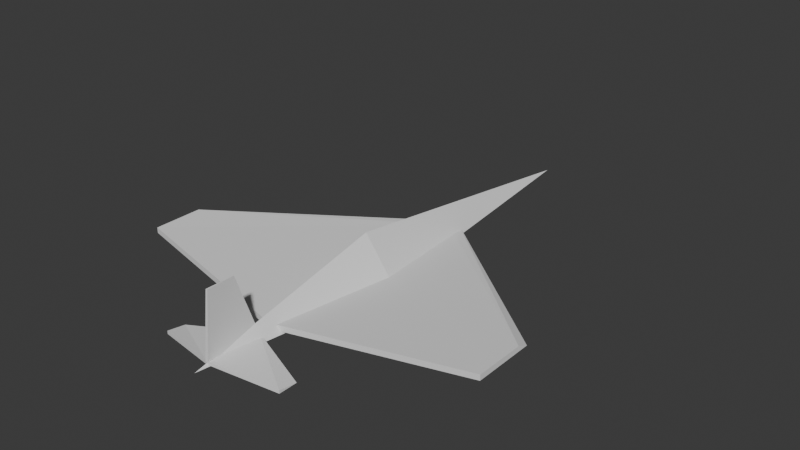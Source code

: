 # Source: large_drone.blend  (saved by Blender 5.2.44; exported with 4.5.12 LTS)
import bpy
from mathutils import Matrix  # noqa: F401  (used for matrix-valued properties, if any)

bpy.ops.wm.read_factory_settings(use_empty=True)
scene = bpy.context.scene
scene.name = 'Scene'

# ---- collections
col_collection = bpy.data.collections.new('Collection'); scene.collection.children.link(col_collection)

# ---- world
world_world = bpy.data.worlds.new('World'); scene.world = world_world
world_world.use_nodes = True; world_world.node_tree.nodes.clear()
_N = world_world.node_tree.nodes; _L = world_world.node_tree.links
n0 = _N.new('ShaderNodeOutputWorld'); n0.name = 'World Output'; n0.location = (200, 100)
n1 = _N.new('ShaderNodeBackground'); n1.name = 'Background'; n1.location = (-200, 100)
n1.inputs[0].default_value = (0.05088, 0.05088, 0.05088, 1.0)
_L.new(n1.outputs[0], n0.inputs[0])
n0.is_active_output = True
world_world.color = (0.05088, 0.05088, 0.05088)
world_world.sun_shadow_jitter_overblur = 0.0

# ---- meshes
me_cube_001 = bpy.data.meshes.new('Cube.001')
me_cube_001.from_pydata([(-2.086e-07, -3.9, -0.4805), (-2.086e-07, 4.1, -0.4805), (1.05, -3.461, -0.5495), (1.05, -3.161, -0.5495), (-1.05, -3.461, -0.5495), (-1.05, -3.161, -0.5495), (-1.341e-07, -3.691, -0.4595), (1.05, -3.461, -0.4995), (-1.05, -3.461, -0.4995), (-2.086e-07, -0.65, 0.1995), (0.5, -0.65, -0.4805), (-0.5, -0.65, -0.4805), (-0.025, -3.691, -0.4205), (-1.341e-07, -2.79, -0.4155), (-0.015, -3.59, 0.5896), (-1.341e-07, -3.14, 0.5896), (0.015, -3.59, 0.5896), (0.025, -3.691, -0.4205), (-1.341e-07, -3.69, -0.4155)], [], [(11, 9, 1), (10, 9, 0), (11, 1, 10), (6, 4, 5, 13), (2, 6, 13, 3), (7, 3, 13, 18), (6, 2, 7, 18), (18, 13, 5, 8), (6, 18, 8, 4), (5, 4, 8), (2, 3, 7), (0, 11, 10), (0, 9, 11), (1, 9, 10), (12, 14, 15, 13), (17, 13, 15, 16), (14, 12, 17, 16), (15, 14, 16)])
_uv = me_cube_001.uv_layers.new(name='UVMap')
_uv.uv.foreach_set('vector', [0.375, 0.3961, 0.625, 0.3961, 0.625, 0.6023, 0.375, 0.8539, 0.625, 0.8539, 0.625, 1.0, 0.2711, 0.5, 0.625, 0.75, 0.2711, 0.75, 0.0, 0.5, 0.0, 1.0, 1.0, 1.0, 1.467, 0.5, 0.0, 0.0, 0.0, 0.5, 1.467, 0.5, 1.0, 0.0, 0.0, 0.0, 1.0, 0.0, 1.467, 0.5, 0.0, 0.0, 0.0, 0.5, 0.0, 0.0, 0.0, 0.0, 0.0, 0.0, 0.0, 0.0, 1.467, 0.5, 1.0, 1.0, 0.0, 1.0, 0.0, 0.5, 0.0, 0.0, 0.0, 1.0, 0.0, 1.0, 1.0, 1.0, 0.0, 1.0, 0.0, 1.0, 0.0, 0.0, 1.0, 0.0, 0.0, 0.0, 0.1239, 0.5005, 0.2711, 0.5, 0.2711, 0.75, 0.625, 0.25, 0.6892, 0.3958, 0.4102, 0.3959, 0.625, 0.75, 0.625, 0.8539, 0.375, 0.8539, 0.0, 0.1987, 0.0, 1.0, 1.0, 1.0, 1.548, 0.1977, 0.0, 0.1987, 1.548, 0.1977, 1.0, 1.0, 0.0, 1.0, 0.0, 1.0, 0.0, 0.1987, 0.0, 0.1987, 0.0, 1.0, 1.0, 1.0, 0.0, 1.0, 0.0, 1.0])
me_cube_001.update()
me_cube_002 = bpy.data.meshes.new('Cube.002')
me_cube_002.from_pydata([(3.0, -2.0, -0.27), (3.0, -1.0, -0.27), (0.0, -2.6, -0.46), (0.0, 1.5, -0.46), (0.0, -2.6, -0.37), (3.0, -2.0, -0.18), (3.0, -1.19, -0.1861), (0.0, 1.295, -0.4449)], [], [(0, 2, 3, 1), (6, 1, 3, 7), (2, 0, 5, 4), (0, 1, 6, 5), (5, 6, 7, 4)])
_uv = me_cube_002.uv_layers.new(name='UVMap')
_uv.uv.foreach_set('vector', [0.0, 0.0, 0.0, 0.5, 1.0, 0.5, 1.0, 0.0, 0.803, 0.0, 1.0, 0.0, 1.0, 0.5, 0.803, 0.5, 0.0, 0.5, 0.0, 0.0, 0.0, 0.0, 0.0, 0.5, 0.0, 0.0, 1.0, 0.0, 0.803, 0.0, 0.0, 0.0, 0.0, 0.0, 0.803, 0.0, 0.803, 0.5, 0.0, 0.5])
me_cube_002.update()

# ---- objects
ob_cube = bpy.data.objects.new('Cube', me_cube_001)
ob_cube_001 = bpy.data.objects.new('Cube.001', me_cube_002)

# ---- transforms, parenting, visibility, modifiers, constraints
ob_cube.location = (0.0, 0.0, 0.0)
ob_cube_001.location = (0.0, 0.0, 0.0)
_m = ob_cube_001.modifiers.new('Mirror', 'MIRROR')

# ---- collection membership
col_collection.objects.link(ob_cube)
col_collection.objects.link(ob_cube_001)

# ---- scene / render settings (as saved in the file)
scene.frame_start = 1; scene.frame_end = 250; scene.frame_set(1)
scene.render.engine = 'BLENDER_EEVEE_NEXT'
scene.render.bake_bias = 0.0
scene.render.bake_samples = 0
scene.render.compositor_device = 'GPU'
scene.eevee.use_volume_custom_range = False
scene.eevee.fast_gi_thickness_near = 0.1
scene.eevee.fast_gi_thickness_far = 0.0
scene.eevee.ray_tracing_options.screen_trace_thickness = 0.1
bpy.context.view_layer.update()

# ---- added for rendering (the .blend has no active camera and no usable light): camera, sun
cam_auto = bpy.data.cameras.new('AutoCamera')
cam_auto.lens = 50.0
cam_auto.sensor_width = 36.0
cam_auto.clip_end = 1000.0
ob_auto_camera = bpy.data.objects.new('AutoCamera', cam_auto)
scene.collection.objects.link(ob_auto_camera)
ob_auto_camera.location = (9.31207, -11.0745, 7.4697)
ob_auto_camera.rotation_euler = (1.09748, -7.21219e-08, 0.694738)
scene.camera = ob_auto_camera
light_auto_sun = bpy.data.lights.new('AutoSun', 'SUN')
light_auto_sun.energy = 3.0
light_auto_sun.angle = 0.0523599
ob_auto_sun = bpy.data.objects.new('AutoSun', light_auto_sun)
scene.collection.objects.link(ob_auto_sun)
ob_auto_sun.rotation_euler = (0.872665, 0.174533, 0.523599)
bpy.context.view_layer.update()
